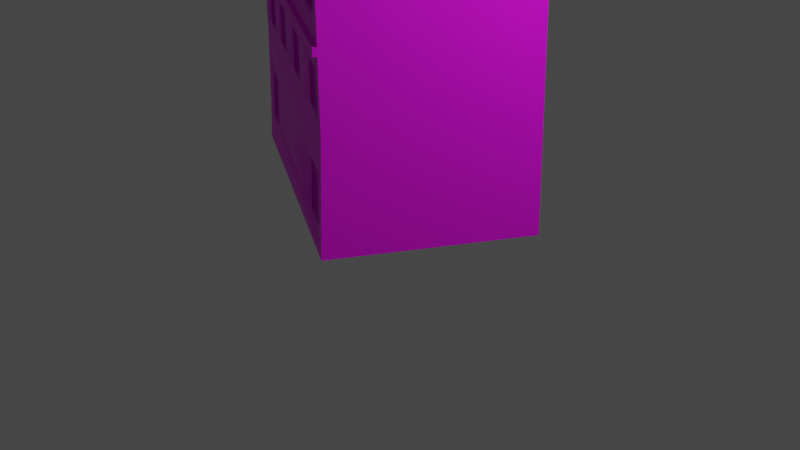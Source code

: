 # Source: Lab9a_1.blend  (saved by Blender 2.92.15; exported with 4.5.12 LTS)
import bpy
from mathutils import Matrix  # noqa: F401  (used for matrix-valued properties, if any)

bpy.ops.wm.read_factory_settings(use_empty=True)
scene = bpy.context.scene
scene.name = 'Scene'

# ---- collections
col_collection = bpy.data.collections.new('Collection'); scene.collection.children.link(col_collection)

# ---- images (referenced by path relative to the original .blend; pixels are not part of the script)
import os
ASSET_DIR = os.environ.get("B2B_ASSET_DIR", "")  # directory of the original .blend (textures are referenced by path, not embedded)
HERE = os.path.dirname(os.path.abspath(__file__))  # packed textures are extracted next to this script under _unpacked/

def load_image(name, relpath, width, height, colorspace="sRGB"):
    """Load a texture the original file referenced (path relative to the .blend, or extracted next to this script)."""
    p = next((c for c in (os.path.join(HERE, relpath), os.path.join(ASSET_DIR, relpath)) if relpath and os.path.exists(c)), "")
    if p:
        img = bpy.data.images.load(p, check_existing=True)
        img.name = name
    else:  # same state as the original file: an image datablock whose file is absent (Cycles renders it pink)
        img = bpy.data.images.new(name, width, height)
        img.source = "FILE"
        img.filepath = "//" + (relpath or name)
    img.colorspace_settings.name = colorspace
    return img
img_texture_8_jpg = load_image('texture_8.JPG', 'texture_8.JPG', 1024, 1024, 'sRGB')

# ---- materials (node trees are filled in below, after node groups)
mat_material_001 = bpy.data.materials.new('Material.001')
mat_material_001.use_transparent_shadow = False
mat_material_001.roughness = 0.5

# ---- material node trees
mat_material_001.use_nodes = True; mat_material_001.node_tree.nodes.clear()
_N = mat_material_001.node_tree.nodes; _L = mat_material_001.node_tree.links
n0 = _N.new('ShaderNodeBsdfPrincipled'); n0.name = 'Principled BSDF'; n0.location = (10, 300)
n0.distribution = 'GGX'
n0.subsurface_method = 'BURLEY'
n0.inputs[3].default_value = 1.45
n0.inputs[27].default_value = (0.0, 0.0, 0.0, 1.0)
n0.inputs[28].default_value = 1.0
n1 = _N.new('ShaderNodeOutputMaterial'); n1.name = 'Material Output'; n1.location = (300, 300)
n2 = _N.new('ShaderNodeTexImage'); n2.name = 'Image Texture'; n2.location = (-300, 600)
n2.image = img_texture_8_jpg
_L.new(n0.outputs[0], n1.inputs[0])
_L.new(n2.outputs[0], n0.inputs[0])
n1.is_active_output = True

# ---- world
world_world = bpy.data.worlds.new('World'); scene.world = world_world
world_world.use_nodes = True; world_world.node_tree.nodes.clear()
_N = world_world.node_tree.nodes; _L = world_world.node_tree.links
n0 = _N.new('ShaderNodeOutputWorld'); n0.name = 'World Output'; n0.location = (300, 300)
n1 = _N.new('ShaderNodeBackground'); n1.name = 'Background'; n1.location = (10, 300)
n1.inputs[0].default_value = (0.05088, 0.05088, 0.05088, 1.0)
_L.new(n1.outputs[0], n0.inputs[0])
n0.is_active_output = True
world_world.color = (0.05088, 0.05088, 0.05088)
world_world.use_sun_shadow = False
world_world.sun_shadow_jitter_overblur = 0.0

# ---- cameras
cam_camera = bpy.data.cameras.new('Camera')
cam_camera.clip_end = 100.0
cam_camera.ortho_scale = 7.314

# ---- lights
light_light = bpy.data.lights.new('Light', 'POINT')
light_light.transmission_factor = 0.0
light_light.energy = 1000.0
light_light.shadow_soft_size = 0.1
light_light.shadow_maximum_resolution = 0.006
light_light.use_absolute_resolution = True

# ---- meshes
me_mesh_078_id613 = bpy.data.meshes.new('Mesh.078_ID613')
me_mesh_078_id613.from_pydata([(-0.4975, 0.753, 0.04229), (-0.2526, 0.7819, -0.382), (-0.02964, 1.02, 0.009678), (-0.4917, 0.7731, 0.01678), (0.07316, 1.019, 0.06848), (-0.04445, 0.9912, 0.03204), (0.1941, 0.7695, 0.4113), (-0.2643, 0.7762, -0.3888), (0.313, 1.018, 0.2056), (-0.02962, 1.076, 0.01013), (0.07319, 1.075, 0.06893), (-0.0444, 1.072, 0.03268), (0.05863, 0.9896, 0.09209), (0.1944, 0.7686, 0.4107), (-0.4917, 0.763, 0.0167), (-0.4917, 0.7721, 0.01677), (-0.2643, 0.7662, -0.3888), (-0.2526, 0.7661, -0.3822), (0.4259, 0.7784, 0.006034), (0.05867, 1.071, 0.09275), (-0.4787, 0.763, 0.01316), (0.195, 0.7595, 0.4095), (-0.4787, 0.7337, 0.01292), (0.4299, 0.1119, -0.007002), (0.1998, 0.7595, 0.4012), (-0.3996, 0.7333, 0.0582), (-0.4435, 0.7342, -0.04856), (-0.2865, 0.7363, -0.3231), (-0.2526, 0.6268, -0.3833), (0.195, 0.1087, 0.4036), (0.1997, 0.7302, 0.401), (-0.3334, 0.733, 0.09602), (-0.4788, 0.6237, 0.01204), (-0.3996, 0.6233, 0.05731), (-0.4044, 0.7347, -0.1169), (-0.3219, 0.7359, -0.2612), (-0.2527, 0.5708, -0.3837), (0.1727, 0.7304, 0.3855), (-0.2504, 0.7326, 0.1435), (-0.4788, 0.5677, 0.01158), (-0.4437, 0.6242, -0.04936), (-0.4045, 0.6247, -0.1178), (-0.3825, 0.735, -0.1553), (-0.2866, 0.6263, -0.324), (-0.3492, 0.7355, -0.2135), (-0.2527, 0.5521, -0.3839), (0.1726, 0.6204, 0.3846), (0.1068, 0.7307, 0.3478), (-0.1845, 0.7322, 0.1812), (-0.3335, 0.623, 0.09513), (-0.2505, 0.6225, 0.1426), (-0.3826, 0.625, -0.1562), (-0.322, 0.6258, -0.2621), (-0.2644, 0.5709, -0.3904), (-0.4918, 0.5677, 0.01512), (-0.2528, 0.4188, -0.385), (-0.2528, 0.3764, -0.3853), (-0.2644, 0.5521, -0.3906), (0.1067, 0.6207, 0.3469), (0.1997, 0.6202, 0.4001), (-0.01451, 0.7313, 0.2784), (-0.08043, 0.7317, 0.2407), (-0.1845, 0.6222, 0.1803), (-0.3492, 0.6255, -0.2144), (0.1949, 0.5642, 0.4079), (-0.4918, 0.549, 0.01497), (-0.4789, 0.3733, 0.01001), (-0.2867, 0.4183, -0.3256), (-0.2866, 0.5186, -0.3248), (-0.4788, 0.549, 0.01143), (-0.01457, 0.6213, 0.2775), (-0.08049, 0.6217, 0.2398), (0.1949, 0.5454, 0.4078), (0.1997, 0.5642, 0.3996), (-0.322, 0.5181, -0.263), (-0.3221, 0.4179, -0.2638), (-0.4788, 0.516, 0.01116), (-0.4061, 0.2938, 0.05383), (-0.432, 0.294, -0.04855), (-0.2563, 0.08028, -0.4022), (-0.3493, 0.5177, -0.2153), (-0.3494, 0.4175, -0.2161), (0.1997, 0.5455, 0.3995), (-0.3997, 0.5156, 0.05644), (-0.3997, 0.4153, 0.05563), (-0.4789, 0.4157, 0.01036), (-0.4422, 0.5165, -0.05279), (-0.4815, 0.1703, 0.01147), (-0.3361, 0.2936, 0.0939), (-0.3959, 0.2953, -0.1115), (-0.335, 0.2603, -0.2256), (-0.3439, 0.1742, -0.2287), (-0.3826, 0.5173, -0.157), (-0.3827, 0.417, -0.1578), (0.1996, 0.5125, 0.3992), (-0.3335, 0.5152, 0.09426), (-0.3336, 0.415, 0.09345), (-0.4425, 0.4162, -0.05315), (-0.4045, 0.517, -0.1187), (-0.4087, 0.172, 0.05563), (-0.3385, 0.1723, 0.09585), (0.0968, 0.2925, 0.3417), (-0.4463, 0.1713, -0.04998), (-0.4111, 0.1723, -0.1113), (-0.3537, 0.07896, -0.2321), (-0.4046, 0.4167, -0.1195), (0.1726, 0.5126, 0.3837), (-0.2505, 0.5148, 0.1417), (-0.2506, 0.4146, 0.1409), (0.174, 0.2923, 0.3859), (-0.4912, 0.07709, 0.008383), (-0.3804, 0.2624, -0.1456), (-0.3898, 0.1729, -0.1486), (0.1996, 0.4122, 0.3984), (0.1725, 0.4124, 0.3829), (0.1066, 0.513, 0.346), (-0.1846, 0.5145, 0.1794), (-0.1847, 0.4142, 0.1786), (0.09534, 0.1741, 0.3445), (0.1982, 0.2923, 0.3997), (-0.3997, 0.07833, -0.1516), (0.1066, 0.4127, 0.3452), (-0.01462, 0.5136, 0.2767), (-0.08055, 0.5139, 0.239), (-0.0806, 0.4137, 0.2382), (0.173, 0.1745, 0.389), (0.1996, 0.3698, 0.3981), (-0.01468, 0.4133, 0.2759), (-0.4787, 0.7788, 0.01329), (-0.3655, 1.022, -0.1824), (0.1756, 0.7438, 0.4408), (-0.2805, 0.6263, -0.3205), (-0.3159, 0.6258, -0.2586), (-0.3158, 0.7358, -0.2577), (-0.2805, 0.7363, -0.3196), (-0.398, 0.5167, -0.1149), (-0.398, 0.4164, -0.1157), (-0.3893, 0.295, -0.1077), (-0.4045, 0.172, -0.1076), (-0.3832, 0.1726, -0.1448), (-0.3931, 0.07801, -0.1479), (-0.3285, 0.26, -0.2218), (-0.3373, 0.1739, -0.2249), (-0.4357, 0.5162, -0.04904), (-0.436, 0.4159, -0.0494), (-0.4397, 0.171, -0.04623), (-0.3471, 0.07863, -0.2284), (-0.3979, 0.7344, -0.1132), (-0.3979, 0.6244, -0.1141), (-0.4371, 0.6239, -0.0456), (-0.376, 0.6247, -0.1524), (-0.3427, 0.6251, -0.2106), (-0.3759, 0.7347, -0.1515), (-0.3426, 0.7352, -0.2097), (-0.3739, 0.2621, -0.1419), (-0.2801, 0.418, -0.3219), (-0.3154, 0.5178, -0.2592), (-0.437, 0.7339, -0.0448), (-0.2801, 0.5183, -0.3211), (-0.3155, 0.4175, -0.26), (-0.3427, 0.5174, -0.2115), (-0.3428, 0.4172, -0.2123), (-0.376, 0.517, -0.1533), (-0.3761, 0.4167, -0.1541), (-0.4254, 0.2937, -0.04479), (-0.2455, 0.4146, 0.132), (-0.1795, 0.5145, 0.1706), (0.1777, 0.6204, 0.3757), (0.1118, 0.6207, 0.338), (0.1778, 0.7304, 0.3766), (0.1118, 0.7307, 0.3389), (-0.1796, 0.4142, 0.1698), (0.1776, 0.5126, 0.3749), (0.1776, 0.4124, 0.374), (0.1117, 0.4127, 0.3363), (-0.009536, 0.5136, 0.2678), (-0.07551, 0.4137, 0.2293), (0.1004, 0.1741, 0.3356), (0.1781, 0.1745, 0.3801), (-0.00959, 0.4133, 0.267), (-0.009481, 0.6213, 0.2687), (-0.0754, 0.6217, 0.231), (-0.3945, 0.7333, 0.04931), (-0.3283, 0.733, 0.08713), (-0.3945, 0.6233, 0.04842), (-0.3284, 0.623, 0.08624), (0.1791, 0.2923, 0.377), (-0.3946, 0.5156, 0.04755), (-0.3285, 0.5152, 0.08537), (-0.3285, 0.415, 0.08456), (-0.4036, 0.172, 0.04674), (-0.3334, 0.1723, 0.08696), (-0.2453, 0.7326, 0.1346), (-0.2454, 0.6225, 0.1337), (-0.2454, 0.5148, 0.1329), (0.1117, 0.513, 0.3371), (-0.3946, 0.4153, 0.04674), (-0.1794, 0.7322, 0.1723), (-0.1795, 0.6222, 0.1714), (-0.401, 0.2938, 0.04494), (-0.331, 0.2936, 0.08501), (-0.07546, 0.5139, 0.2301), (-0.009424, 0.7314, 0.2695), (-0.07535, 0.7317, 0.2318), (0.1019, 0.2925, 0.3328), (0.189, 0.7689, 0.4047), (0.4168, 0.7785, 0.0008285), (0.3039, 1.016, 0.2004), (-0.4697, 0.7788, 0.01842), (-0.3565, 1.022, -0.1773), (-0.2436, 0.7818, -0.3769), (-0.3658, 1.021, -0.1819), (-0.2529, 0.7813, -0.3815), (-0.3568, 1.021, -0.1767), (-0.2439, 0.7812, -0.3763), (-0.3653, 1.022, -0.1828), (-0.2347, 0.7502, -0.4146), (-0.02942, 1.02, 0.009296), (0.07338, 1.02, 0.0681), (0.3132, 1.019, 0.2053), (0.4438, 0.7467, -0.0265)], [], [(209, 129, 211, 213), (3, 128, 1), (12, 5, 2, 129, 0, 130, 8, 4), (6, 128, 3), (1, 7, 3), (2, 4, 218, 217), (2, 9, 10), (10, 4, 2), (2, 5, 11), (11, 9, 2), (3, 13, 6), (14, 15, 3), (16, 14, 3), (3, 7, 16), (16, 7, 1), (1, 17, 16), (10, 19, 12), (12, 4, 10), (10, 9, 19), (19, 9, 11), (19, 11, 5), (5, 12, 19), (3, 15, 13), (16, 20, 14), (15, 14, 21), (17, 20, 16), (18, 23, 79, 56, 55, 45, 36, 28, 17, 1), (18, 8, 207, 206), (15, 21, 13), (21, 14, 20), (24, 21, 20), (70, 58, 47, 60), (60, 61, 203, 202), (34, 41, 148, 147), (52, 35, 133, 132), (65, 72, 64, 54), (32, 33, 25, 22), (106, 115, 195, 172), (75, 74, 156, 159), (63, 44, 35, 52, 43, 27, 28, 36, 39, 32, 26, 40, 41, 51), (22, 20, 17, 28, 27, 35, 44, 42, 51, 41, 34, 26, 32), (43, 52, 132, 131), (39, 36, 53), (53, 54, 39), (57, 53, 36), (36, 45, 57), (71, 70, 180, 181), (107, 108, 165, 194), (49, 50, 38, 31), (117, 116, 166, 171), (102, 78, 164, 145), (97, 86, 143, 144), (64, 39, 54), (57, 65, 54), (54, 53, 57), (57, 45, 69), (69, 65, 57), (46, 59, 30, 37), (46, 37, 169, 167), (73, 39, 64), (104, 120, 140, 146), (74, 68, 158, 156), (72, 65, 69), (84, 96, 189, 196), (58, 46, 167, 168), (58, 70, 71, 61, 60, 47, 37, 30, 24, 20, 22, 25, 31, 38, 48, 62, 49, 33, 32, 39, 73, 59, 46), (82, 72, 69), (127, 121, 115, 122), (66, 87, 77, 88, 100, 118, 101, 109, 119, 126), (89, 103, 138, 137), (63, 51, 150, 151), (49, 31, 183, 185), (83, 84, 196, 187), (80, 74, 75, 67, 68, 55, 56, 66, 85, 97, 105, 93, 81), (123, 124, 176, 201), (111, 90, 141, 154), (76, 69, 45, 55, 68, 74, 80, 92, 93, 105, 98, 86, 97, 85), (76, 85, 84, 83), (93, 92, 162, 163), (115, 121, 174, 195), (81, 93, 163, 161), (103, 111, 112, 102), (42, 44, 153, 152), (92, 80, 160, 162), (62, 48, 197, 198), (38, 50, 193, 192), (67, 75, 159, 155), (125, 109, 186, 178), (105, 97, 144, 136), (40, 26, 157, 149), (114, 106, 172, 173), (108, 117, 171, 165), (47, 58, 168, 170), (102, 112, 120, 110, 87, 66, 56, 79, 104, 91, 90, 111, 103, 89, 78), (106, 114, 113, 94), (106, 94, 82, 69, 76, 83, 95, 107, 116, 117, 108, 96, 84, 85, 66, 126, 113, 114, 121, 127, 124, 123, 122, 115), (96, 108, 107, 95), (118, 99, 77, 87, 110, 29, 119, 109, 125), (61, 71, 181, 203), (99, 100, 191, 190), (0, 129, 128), (133, 134, 131), (132, 133, 131), (27, 43, 131, 134), (35, 27, 134, 133), (157, 147, 148), (149, 157, 148), (150, 152, 151), (152, 153, 151), (155, 159, 156), (156, 158, 155), (161, 163, 162), (162, 160, 161), (143, 135, 136), (139, 154, 141, 142, 146, 140), (144, 143, 136), (145, 164, 137, 138), (86, 98, 135, 143), (41, 40, 149, 148), (44, 63, 151, 153), (112, 111, 154, 139), (80, 81, 161, 160), (68, 67, 155, 158), (103, 102, 145, 138), (120, 112, 139, 140), (26, 34, 147, 157), (98, 105, 136, 135), (78, 89, 137, 164), (91, 104, 146, 142), (51, 42, 152, 150), (90, 91, 142, 141), (182, 184, 183), (183, 184, 185), (169, 170, 168), (168, 167, 169), (192, 193, 197), (197, 193, 198), (202, 203, 181), (181, 180, 202), (188, 187, 196), (196, 189, 188), (200, 199, 191), (199, 190, 191), (166, 194, 165), (165, 171, 166), (186, 204, 177), (172, 195, 174), (174, 173, 172), (186, 177, 178), (175, 176, 179), (201, 176, 175), (77, 99, 190, 199), (109, 101, 204, 186), (37, 47, 170, 169), (124, 127, 179, 176), (100, 88, 200, 191), (33, 49, 185, 184), (95, 83, 187, 188), (118, 125, 178, 177), (50, 62, 198, 193), (121, 114, 173, 174), (48, 38, 192, 197), (88, 77, 199, 200), (122, 123, 201, 175), (96, 95, 188, 189), (127, 122, 175, 179), (31, 25, 182, 183), (70, 60, 202, 180), (101, 118, 177, 204), (25, 33, 184, 182), (116, 107, 194, 166), (205, 206, 207), (8, 6, 205, 207), (6, 18, 206, 205), (208, 209, 210), (1, 128, 208, 210), (128, 129, 209, 208), (211, 212, 214, 213), (210, 209, 213, 214), (129, 1, 212, 211), (1, 210, 214, 212), (6, 13, 21, 24, 30, 59, 73, 64, 72, 82, 94, 113, 126, 119, 29, 23, 18), (100, 99, 118), (217, 218, 219, 220, 216, 215), (129, 2, 217, 215), (4, 8, 219, 218), (18, 1, 216, 220), (8, 18, 220, 219), (1, 129, 215, 216), (6, 8, 130), (0, 128, 6, 130)])
me_mesh_078_id613.polygons.foreach_set('use_smooth', [1, 1, 1, 1, 1, 1, 1, 1, 1, 1, 1, 1, 1, 1, 1, 1, 1, 1, 1, 1, 1, 1, 1, 1, 1, 1, 1, 1, 1, 1, 1, 1, 1, 1, 1, 1, 1, 1, 1, 1, 1, 1, 1, 1, 1, 1, 1, 1, 1, 1, 1, 1, 1, 1, 1, 1, 1, 1, 1, 1, 0, 1, 1, 1, 1, 1, 1, 1, 1, 1, 1, 1, 1, 1, 1, 1, 1, 1, 1, 1, 1, 1, 1, 1, 1, 1, 1, 1, 1, 1, 1, 1, 1, 1, 1, 1, 1, 1, 1, 0, 1, 1, 1, 1, 1, 1, 1, 1, 1, 1, 1, 1, 1, 1, 1, 1, 1, 1, 1, 1, 1, 1, 1, 1, 1, 1, 1, 1, 1, 1, 1, 1, 1, 1, 1, 1, 1, 1, 1, 1, 1, 1, 1, 1, 1, 1, 1, 1, 1, 1, 1, 1, 1, 1, 1, 1, 1, 1, 1, 0, 1, 1, 1, 1, 1, 1, 1, 1, 1, 1, 1, 1, 0, 1, 1, 1, 1, 1, 1, 1, 1, 1, 0, 1, 1, 1, 1, 1, 1, 1, 1])
_k = set([(1, 3), (1, 7), (1, 18), (1, 128), (1, 129), (2, 4), (2, 5), (2, 9), (2, 129), (3, 6), (3, 7), (3, 13), (3, 14), (3, 15), (3, 128), (4, 8), (4, 10), (4, 12), (5, 11), (5, 12), (6, 8), (6, 13), (6, 18), (6, 128), (6, 130), (7, 16), (8, 18), (8, 130), (9, 10), (9, 11), (10, 19), (11, 19), (12, 19), (13, 15), (13, 21), (14, 15), (14, 16), (14, 21), (15, 21), (16, 17), (17, 20), (17, 28), (18, 23), (20, 21), (20, 22), (20, 24), (21, 24), (22, 32), (23, 79), (24, 30), (28, 36), (29, 110), (29, 119), (30, 59), (32, 39), (36, 39), (36, 53), (39, 73), (45, 55), (45, 57), (45, 69), (49, 50), (49, 62), (50, 62), (53, 54), (53, 57), (54, 64), (54, 65), (55, 56), (56, 66), (56, 79), (57, 65), (59, 73), (64, 72), (64, 73), (65, 72), (66, 85), (66, 87), (66, 126), (69, 72), (69, 76), (69, 82), (72, 82), (76, 85), (79, 104), (82, 94), (87, 110), (94, 113), (99, 100), (99, 118), (100, 118), (102, 103), (102, 112), (104, 120), (110, 120), (113, 126), (119, 126), (128, 129), (138, 145), (140, 146), (190, 191), (193, 198), (205, 206), (205, 207), (206, 207), (208, 209), (208, 210), (209, 210), (211, 212), (213, 214), (215, 216), (215, 217), (216, 220), (217, 218), (218, 219), (219, 220)])
me_mesh_078_id613.attributes.new('sharp_edge', 'BOOLEAN', 'EDGE').data.foreach_set('value', [ (min(e.vertices), max(e.vertices)) in _k for e in me_mesh_078_id613.edges])
_uv = me_mesh_078_id613.uv_layers.new(name='UVMap')
_uv.uv.foreach_set('vector', [1.381, 1.992, 1.381, 1.992, 1.381, 1.992, 1.381, 1.992, 1.307, -0.8, 1.31, -0.7978, 1.417, -0.7978, 0.2314, 0.7974, 0.232, 0.8451, 0.2477, 0.8444, 0.2477, 0.9992, 0.115, 0.9992, 0.1101, 0.6864, 0.2477, 0.6866, 0.2477, 0.7971, 1.356, -0.7976, 1.172, -0.7971, 1.17, -0.7948, 1.417, -0.7978, 1.417, -0.8009, 1.307, -0.8, 0.8541, 0.4497, 0.9693, 0.4519, 0.9693, 0.4519, 0.8541, 0.4497, 0.8541, 0.4497, 0.8551, 0.3955, 0.9703, 0.3977, 0.9703, 0.3977, 0.9693, 0.4519, 0.8541, 0.4497, 0.9677, 0.4561, 0.9405, 0.4838, 0.942, 0.4041, 0.942, 0.4041, 0.9688, 0.401, 0.9677, 0.4561, 1.55, -0.7957, 1.364, -0.7959, 1.364, -0.7957, 1.309, -0.7982, 1.309, -0.7959, 1.309, -0.7957, 1.418, -0.7982, 1.309, -0.7982, 1.309, -0.7957, 1.309, -0.7957, 1.418, -0.7957, 1.418, -0.7982, 0.6083, -0.2234, 0.6083, -0.2159, 0.6178, -0.2116, 0.6178, -0.2116, 0.6178, -0.2234, 0.6083, -0.2234, 0.9127, 0.3944, 0.9389, 0.3985, 0.9375, 0.4752, 0.9375, 0.4752, 0.9117, 0.4469, 0.9127, 0.3944, 0.8055, 0.5211, 0.7772, 0.5205, 0.8054, 0.5143, 0.8054, 0.5143, 0.7772, 0.5205, 0.777, 0.514, 0.8681, 0.3889, 0.9826, 0.391, 0.9811, 0.4683, 0.9811, 0.4683, 0.8666, 0.4671, 0.8681, 0.3889, 1.55, -0.7957, 1.55, -0.7959, 1.364, -0.7959, 1.309, -0.8009, 1.416, -0.7978, 1.418, -0.8, 1.55, -0.7959, 1.55, -0.7982, 1.364, -0.7982, 1.309, -0.7978, 1.416, -0.7978, 1.309, -0.8009, 0.6774, 0.001206, 0.6812, 0.4874, 0.08934, 0.5167, 0.1097, 0.3014, 0.1095, 0.2705, 0.1087, 0.1733, 0.1086, 0.1596, 0.1083, 0.1188, 0.1075, 0.01718, 0.1074, 0.005662, 0.2819, 0.6318, 0.08298, 0.6308, 0.08298, 0.6308, 0.2819, 0.6318, 1.55, -0.7959, 1.364, -0.7982, 1.364, -0.7959, 1.342, -0.7998, 1.155, -0.8014, 1.158, -0.7992, 1.342, -0.7976, 1.342, -0.7998, 1.158, -0.7992, 0.2368, 0.41, 0.1664, 0.41, 0.1664, 0.4923, 0.2368, 0.4923, 0.1108, 0.6794, 0.1491, 0.6794, 0.1491, 0.6794, 0.1108, 0.6794, 0.2001, 0.6754, 0.2001, 0.6338, 0.2001, 0.6338, 0.2001, 0.6754, 0.02734, 0.5916, 0.1849, 0.5914, 0.1849, 0.6014, 0.02735, 0.6016, 0.8836, 0.008815, 0.874, 0.5112, 0.8864, 0.5114, 0.896, 0.00905, 0.5066, 0.41, 0.4606, 0.41, 0.4606, 0.4923, 0.5066, 0.4923, 0.002111, 0.6766, 0.04041, 0.6766, 0.04041, 0.6766, 0.002111, 0.6766, 0.2581, 0.5551, 0.2581, 0.593, 0.2581, 0.593, 0.2581, 0.5551, 0.4118, 0.4125, 0.4118, 0.4948, 0.4497, 0.4948, 0.4497, 0.4125, 0.4989, 0.4125, 0.4989, 0.4948, 0.5461, 0.4125, 0.5461, 0.3707, 0.2317, 0.3707, 0.2317, 0.4125, 0.2806, 0.4948, 0.2805, 0.4125, 0.335, 0.4125, 0.3655, 0.4125, 0.2317, 0.4948, 0.2317, 0.5167, 0.5461, 0.5167, 0.5461, 0.4125, 0.4989, 0.4948, 0.4497, 0.4948, 0.4118, 0.4948, 0.3655, 0.4948, 0.3655, 0.4125, 0.335, 0.4125, 0.335, 0.4948, 0.2806, 0.4948, 0.2317, 0.4125, 0.4446, 0.591, 0.5467, 0.5909, 0.5467, 0.6009, 0.4446, 0.601, 1.31, -0.7978, 1.417, -0.7978, 1.417, -0.8009, 1.417, -0.8009, 1.307, -0.8, 1.31, -0.7978, 1.17, -0.8005, 1.17, -0.7959, 1.173, -0.7959, 1.173, -0.7959, 1.173, -0.8005, 1.17, -0.8005, 0.1491, 0.5971, 0.1108, 0.5971, 0.1108, 0.5971, 0.1491, 0.5971, 0.2479, 0.6766, 0.2479, 0.6016, 0.2479, 0.6016, 0.2479, 0.6766, 0.4221, 0.41, 0.3739, 0.41, 0.3739, 0.4923, 0.4221, 0.4923, 0.2096, 0.6016, 0.2096, 0.6766, 0.2096, 0.6766, 0.2096, 0.6016, 0.2375, 0.5601, 0.2422, 0.6519, 0.2422, 0.6519, 0.2375, 0.5601, 0.1733, 0.5551, 0.1735, 0.593, 0.1735, 0.593, 0.1733, 0.5551, 1.356, -0.798, 1.172, -0.7971, 1.17, -0.7948, 0.8812, 0.0006938, 0.8764, 0.5204, 0.8983, 0.5206, 0.8983, 0.5206, 0.9031, 0.0008954, 0.8812, 0.0006938, 1.309, -0.8009, 1.309, -0.7978, 1.416, -0.7978, 1.416, -0.7978, 1.418, -0.8, 1.309, -0.8009, 0.1281, 0.41, 0.1123, 0.41, 0.1123, 0.4923, 0.1281, 0.4923, 0.002111, 0.5971, 0.002111, 0.6794, 0.002111, 0.6794, 0.002111, 0.5971, 1.356, -0.8003, 1.172, -0.7971, 1.356, -0.798, 0.0, 0.0, 0.0, 0.0, 0.0, 0.0, 0.0, 0.0, 0.2581, 0.593, 0.283, 0.593, 0.283, 0.593, 0.2581, 0.593, 1.342, -0.7998, 1.155, -0.8014, 1.158, -0.7992, 0.3346, 0.6016, 0.2961, 0.6016, 0.2961, 0.6016, 0.3346, 0.6016, 0.04041, 0.5971, 0.002111, 0.5971, 0.002111, 0.5971, 0.04041, 0.5971, 0.1664, 0.41, 0.2368, 0.41, 0.2751, 0.41, 0.2751, 0.4923, 0.2368, 0.4923, 0.1664, 0.4923, 0.1281, 0.4923, 0.1123, 0.4923, 0.1123, 0.5142, 0.5066, 0.5142, 0.5066, 0.4923, 0.4606, 0.4923, 0.4221, 0.4923, 0.3739, 0.4923, 0.3356, 0.4923, 0.3356, 0.41, 0.4221, 0.41, 0.4606, 0.41, 0.5066, 0.41, 0.5066, 0.3681, 0.1123, 0.3681, 0.1123, 0.41, 0.1281, 0.41, 1.342, -0.7976, 1.342, -0.7998, 1.158, -0.7992, 0.2368, 0.2544, 0.1664, 0.2544, 0.1664, 0.3294, 0.2368, 0.3294, 0.5066, 0.2227, 0.517, 0.07176, 0.4635, 0.1635, 0.4228, 0.1637, 0.4232, 0.07296, 0.1709, 0.07596, 0.1713, 0.1645, 0.1264, 0.1647, 0.1123, 0.1647, 0.1123, 0.2227, 0.2923, 0.6525, 0.2864, 0.5605, 0.2864, 0.5605, 0.2923, 0.6525, 0.2105, 0.6, 0.1405, 0.6007, 0.1405, 0.5927, 0.2105, 0.5921, 0.2961, 0.5971, 0.2961, 0.6794, 0.2961, 0.6794, 0.2961, 0.5971, 0.3346, 0.6766, 0.3346, 0.6016, 0.3346, 0.6016, 0.3346, 0.6766, 0.4118, 0.332, 0.4497, 0.332, 0.4497, 0.257, 0.4989, 0.257, 0.4989, 0.332, 0.5461, 0.257, 0.5461, 0.2253, 0.2317, 0.2253, 0.2317, 0.257, 0.2822, 0.257, 0.335, 0.257, 0.3655, 0.257, 0.4118, 0.257, 0.1491, 0.6766, 0.1491, 0.6016, 0.1491, 0.6016, 0.1491, 0.6766, 1.258, 1.145, 1.321, 1.143, 1.321, 1.143, 1.258, 1.145, 0.2317, 0.332, 0.2317, 0.3566, 0.5461, 0.3566, 0.5461, 0.257, 0.4989, 0.332, 0.4497, 0.332, 0.4118, 0.332, 0.3655, 0.332, 0.3655, 0.257, 0.335, 0.257, 0.335, 0.332, 0.2826, 0.332, 0.2822, 0.257, 0.2317, 0.257, 0.5066, 0.3294, 0.5066, 0.2544, 0.4606, 0.2544, 0.4606, 0.3294, 0.2155, 0.5551, 0.2155, 0.593, 0.2155, 0.593, 0.2155, 0.5551, 0.04041, 0.6766, 0.04041, 0.6016, 0.04041, 0.6016, 0.04041, 0.6766, 0.2389, 0.5551, 0.2155, 0.5551, 0.2155, 0.5551, 0.2389, 0.5551, 0.2018, 0.1941, 0.2573, 0.3726, 0.1453, 0.2496, 0.2573, 0.1376, 0.3953, 0.6027, 0.3253, 0.6034, 0.3252, 0.5954, 0.3952, 0.5948, 0.2155, 0.593, 0.2389, 0.593, 0.2389, 0.593, 0.2155, 0.593, 0.2096, 0.5971, 0.2096, 0.6794, 0.2096, 0.6794, 0.2096, 0.5971, 0.2479, 0.6794, 0.2479, 0.5971, 0.2479, 0.5971, 0.2479, 0.6794, 0.283, 0.5551, 0.2581, 0.5551, 0.2581, 0.5551, 0.283, 0.5551, 1.383, 1.073, 1.384, 1.161, 1.384, 1.161, 1.383, 1.073, 0.2001, 0.5551, 0.1733, 0.5551, 0.1733, 0.5551, 0.2001, 0.5551, 0.1725, 0.6338, 0.1725, 0.6754, 0.1725, 0.6754, 0.1725, 0.6338, 0.002111, 0.6016, 0.002111, 0.6766, 0.002111, 0.6766, 0.002111, 0.6016, 0.2479, 0.6016, 0.2096, 0.6016, 0.2096, 0.6016, 0.2479, 0.6016, 0.04041, 0.6794, 0.04041, 0.5971, 0.04041, 0.5971, 0.04041, 0.6794, 0.2764, 0.07465, 0.3549, 0.07535, 0.3529, 0.004554, 0.2256, 0.004554, 0.2275, 0.07435, 0.2317, 0.2253, 0.5461, 0.2253, 0.5522, 0.004554, 0.4169, 0.004554, 0.4186, 0.07585, 0.4202, 0.1403, 0.3567, 0.1423, 0.3253, 0.07505, 0.3312, 0.1671, 0.2811, 0.1665, 0.1281, 0.3294, 0.1281, 0.2544, 0.1123, 0.2544, 0.1123, 0.3294, 0.1281, 0.3294, 0.1123, 0.3294, 0.1123, 0.3541, 0.5066, 0.3541, 0.5066, 0.3294, 0.4606, 0.3294, 0.4221, 0.3294, 0.3739, 0.3294, 0.3356, 0.3294, 0.3356, 0.2544, 0.3739, 0.2544, 0.4221, 0.2544, 0.4606, 0.2544, 0.5066, 0.2544, 0.5066, 0.2227, 0.1123, 0.2227, 0.1123, 0.2544, 0.1281, 0.2544, 0.1664, 0.2544, 0.2368, 0.2544, 0.2751, 0.2544, 0.2751, 0.3294, 0.2368, 0.3294, 0.1664, 0.3294, 0.4221, 0.2544, 0.3739, 0.2544, 0.3739, 0.3294, 0.4221, 0.3294, 0.1709, 0.07596, 0.464, 0.07246, 0.4635, 0.1635, 0.517, 0.07176, 0.5218, 0.002062, 0.1123, 0.02736, 0.1123, 0.1647, 0.1264, 0.1647, 0.1258, 0.07646, 0.1491, 0.6794, 0.1491, 0.5971, 0.1491, 0.5971, 0.1491, 0.6794, 0.0, 0.0, 0.0, 0.0, 0.0, 0.0, 0.0, 0.0, 1.381, 1.688, 1.381, 1.992, 1.381, 1.688, 1.425, 1.997, 1.491, 1.997, 1.491, 1.895, 1.425, 1.895, 1.425, 1.997, 1.491, 1.895, 0.287, 0.5912, 0.4446, 0.591, 0.4446, 0.601, 0.287, 0.6012, 0.1849, 0.5914, 0.287, 0.5912, 0.287, 0.6012, 0.1849, 0.6014, 1.425, 1.995, 1.499, 1.995, 1.499, 1.893, 1.425, 1.893, 1.425, 1.995, 1.499, 1.893, 1.43, 1.896, 1.43, 1.998, 1.492, 1.896, 1.43, 1.998, 1.492, 1.998, 1.492, 1.896, 0.4986, 1.894, 0.4309, 1.894, 0.4309, 1.997, 0.4309, 1.997, 0.4986, 1.997, 0.4986, 1.894, 0.4937, 1.894, 0.43, 1.894, 0.43, 1.997, 0.43, 1.997, 0.4937, 1.997, 0.4937, 1.894, 0.4261, 1.997, 0.4982, 1.997, 0.4982, 1.894, 0.6891, 0.6165, 0.6893, 0.6851, 0.5888, 0.6853, 0.5891, 0.6194, 0.5892, 0.5413, 0.6889, 0.5411, 0.4257, 1.894, 0.4261, 1.997, 0.4982, 1.894, 0.4629, 0.6918, 0.4629, 0.7986, 0.3797, 0.7967, 0.379, 0.6895, 0.1735, 0.593, 0.2001, 0.593, 0.2001, 0.593, 0.1735, 0.593, 0.2001, 0.6338, 0.1725, 0.6338, 0.1725, 0.6338, 0.2001, 0.6338, 0.3253, 0.6034, 0.2105, 0.6, 0.2105, 0.5921, 0.3252, 0.5954, 1.256, 1.078, 1.258, 1.145, 1.258, 1.145, 1.256, 1.078, 0.2389, 0.593, 0.2389, 0.5551, 0.2389, 0.5551, 0.2389, 0.593, 0.283, 0.593, 0.283, 0.5551, 0.283, 0.5551, 0.283, 0.593, 0.2864, 0.5605, 0.2375, 0.5601, 0.2375, 0.5601, 0.2864, 0.5605, 1.254, 1.007, 1.256, 1.078, 1.256, 1.078, 1.254, 1.007, 0.1725, 0.6754, 0.2001, 0.6754, 0.2001, 0.6754, 0.1725, 0.6754, 0.2001, 0.593, 0.2001, 0.5551, 0.2001, 0.5551, 0.2001, 0.593, 0.2422, 0.6519, 0.2923, 0.6525, 0.2923, 0.6525, 0.2422, 0.6519, 1.32, 1.078, 1.318, 1.007, 1.318, 1.007, 1.32, 1.078, 0.51, 0.5973, 0.3953, 0.6027, 0.3952, 0.5948, 0.5099, 0.5894, 1.321, 1.143, 1.32, 1.078, 1.32, 1.078, 1.321, 1.143, 1.492, 1.997, 1.492, 1.898, 1.428, 1.997, 1.428, 1.997, 1.492, 1.898, 1.428, 1.898, 1.427, 1.995, 1.491, 1.995, 1.491, 1.896, 1.491, 1.896, 1.427, 1.896, 1.427, 1.995, 1.496, 1.998, 1.496, 1.894, 1.427, 1.998, 1.427, 1.998, 1.496, 1.894, 1.427, 1.894, 1.424, 1.994, 1.494, 1.994, 1.494, 1.895, 1.494, 1.895, 1.424, 1.895, 1.424, 1.994, 1.428, 1.997, 1.49, 1.997, 1.49, 1.898, 1.49, 1.898, 1.428, 1.898, 1.428, 1.997, 1.424, 1.994, 1.492, 1.993, 1.425, 1.893, 1.492, 1.993, 1.493, 1.893, 1.425, 1.893, 1.43, 1.998, 1.495, 1.998, 1.495, 1.894, 1.495, 1.894, 1.43, 1.894, 1.43, 1.998, 0.6717, 0.5386, 0.6078, 0.5389, 0.6083, 0.6648, 1.429, 1.996, 1.491, 1.996, 1.491, 1.896, 1.491, 1.896, 1.429, 1.896, 1.429, 1.996, 0.6717, 0.5386, 0.6083, 0.6648, 0.6725, 0.6641, 1.426, 1.996, 1.493, 1.897, 1.426, 1.897, 1.493, 1.996, 1.493, 1.897, 1.426, 1.996, 0.2451, 0.6394, 0.2456, 0.5484, 0.2456, 0.5484, 0.2451, 0.6394, 1.384, 1.161, 1.429, 1.161, 1.429, 1.161, 1.384, 1.161, 0.002111, 0.6794, 0.04041, 0.6794, 0.04041, 0.6794, 0.002111, 0.6794, 0.1491, 0.6016, 0.1108, 0.6016, 0.1108, 0.6016, 0.1491, 0.6016, 0.2048, 0.5489, 0.2044, 0.6396, 0.2044, 0.6396, 0.2048, 0.5489, 0.3346, 0.5971, 0.2961, 0.5971, 0.2961, 0.5971, 0.3346, 0.5971, 0.2961, 0.6766, 0.3346, 0.6766, 0.3346, 0.6766, 0.2961, 0.6766, 1.428, 1.073, 1.383, 1.073, 1.383, 1.073, 1.428, 1.073, 0.3576, 0.6285, 0.1563, 0.6291, 0.1562, 0.602, 0.3575, 0.6013, 0.04041, 0.6016, 0.002111, 0.6016, 0.002111, 0.6016, 0.04041, 0.6016, 0.2096, 0.6794, 0.2479, 0.6794, 0.2479, 0.6794, 0.2096, 0.6794, 0.2044, 0.6396, 0.2451, 0.6394, 0.2451, 0.6394, 0.2044, 0.6396, 0.1108, 0.6766, 0.1491, 0.6766, 0.1491, 0.6766, 0.1108, 0.6766, 0.2961, 0.6016, 0.2961, 0.6766, 0.2961, 0.6766, 0.2961, 0.6016, 0.1108, 0.6016, 0.1108, 0.6766, 0.1108, 0.6766, 0.1108, 0.6016, 0.2961, 0.6794, 0.3346, 0.6794, 0.3346, 0.6794, 0.2961, 0.6794, 0.1108, 0.5971, 0.1108, 0.6794, 0.1108, 0.6794, 0.1108, 0.5971, 1.429, 1.161, 1.428, 1.073, 1.428, 1.073, 1.429, 1.161, 0.3346, 0.6794, 0.3346, 0.5971, 0.3346, 0.5971, 0.3346, 0.6794, 0.2096, 0.6766, 0.2479, 0.6766, 0.2479, 0.6766, 0.2096, 0.6766, 0.2435, 0.6751, 0.4955, 0.6718, 0.3726, 0.5348, 0.08298, 0.6308, 0.5254, 0.6119, 0.5254, 0.6119, 0.3726, 0.5348, 0.5254, 0.6119, 0.1774, 0.6164, 0.1774, 0.6164, 0.5254, 0.6119, 0.4786, 0.6703, 0.3496, 0.5363, 0.2302, 0.679, 0.4062, 0.6222, 0.299, 0.6222, 0.299, 0.6222, 0.4062, 0.6222, 1.381, 1.688, 1.381, 1.992, 1.381, 1.992, 1.381, 1.688, 0.2324, 0.6004, 0.4313, 0.604, 0.4313, 0.604, 0.2324, 0.6004, 0.2302, 0.679, 0.3496, 0.5363, 0.3496, 0.5363, 0.2302, 0.679, 0.3139, 0.7694, 0.3126, 0.9683, 0.3126, 0.9683, 0.3139, 0.7694, 0.4062, 0.6222, 0.4062, 0.6222, 0.4062, 0.6222, 0.4062, 0.6222, 0.2421, 0.5274, 0.2427, 0.5267, 0.2437, 0.5195, 0.2511, 0.5195, 0.251, 0.4964, 0.2505, 0.4099, 0.2503, 0.3658, 0.2428, 0.3659, 0.2427, 0.3512, 0.2502, 0.3511, 0.2501, 0.3252, 0.2496, 0.2463, 0.2494, 0.2129, 0.247, 0.152, 0.2414, 0.007613, 0.6134, 0.005543, 0.6094, 0.5299, 0.4232, 0.07296, 0.464, 0.07246, 0.1709, 0.07596, 0.1804, 0.7687, 0.1367, 0.7685, 0.03053, 0.7681, 0.02922, 0.967, 0.3126, 0.9683, 0.3139, 0.7694, 0.2477, 0.9992, 0.2477, 0.8444, 0.2477, 0.8444, 0.2477, 0.9992, 0.2477, 0.7971, 0.2477, 0.6866, 0.2477, 0.6866, 0.2477, 0.7971, 0.6774, 0.001206, 0.1074, 0.005662, 0.1074, 0.005662, 0.6774, 0.001206, 0.08298, 0.6308, 0.2819, 0.6318, 0.2819, 0.6318, 0.08298, 0.6308, 0.3126, 0.9683, 0.3139, 0.7694, 0.3139, 0.7694, 0.3126, 0.9683, 0.2354, 0.8855, 0.05981, 0.893, 0.07058, 0.9151, 0.4369, 0.6185, 0.4363, 0.6366, 0.1096, 0.6338, 0.11, 0.6157])
me_mesh_078_id613.materials.append(mat_material_001)
me_mesh_078_id613.use_remesh_fix_poles = True
me_mesh_078_id613.use_remesh_preserve_attributes = False
me_mesh_078_id613.use_mirror_vertex_groups = False
me_mesh_078_id613.update()
me_mesh_078_id613.normals_split_custom_set([tuple(v) for v in zip(*[iter([0.8869, 0.03673, 0.4605, -0.8462, 0.04565, -0.5309, -0.9064, 0.02074, 0.422, 0.09595, 0.01558, 0.9953, -0.4478, 0.8586, -0.2495, -0.4478, 0.8586, -0.2495, -0.4478, 0.8586, -0.2495, -0.3583, 0.7013, 0.6162, -0.3488, 0.7041, 0.6185, -0.3539, 0.6955, 0.6253, -0.7515, -0.386, 0.535, -0.2552, 0.799, 0.5445, -0.5207, 0.7275, 0.4468, -0.349, 0.7055, 0.6168, -0.3574, 0.7013, 0.6168, -0.2566, 0.8534, 0.4537, -0.2566, 0.8534, 0.4537, -0.2566, 0.8534, 0.4537, -0.3416, 0.9216, -0.1844, -0.3416, 0.9216, -0.1844, -0.3416, 0.9216, -0.1844, -0.3412, 0.7199, 0.6044, -0.3392, 0.7218, 0.6032, -0.3415, 0.7234, 0.6001, -0.3394, 0.7252, 0.599, 0.4965, 0.006727, -0.868, 0.4965, 0.006734, -0.868, 0.4965, 0.006715, -0.868, 0.4965, 0.006715, -0.868, 0.4965, 0.006707, -0.868, 0.4965, 0.006727, -0.868, -0.8367, 0.00485, -0.5477, -0.8367, 0.004856, -0.5477, -0.8367, 0.004835, -0.5477, -0.8367, 0.004835, -0.5477, -0.8367, 0.004827, -0.5476, -0.8367, 0.00485, -0.5477, -0.3984, -0.6077, 0.687, -0.3984, -0.6077, 0.687, -0.3984, -0.6077, 0.687, 0.8798, -0.005125, 0.4754, 0.8795, -0.005178, 0.4759, 0.8792, -0.005149, 0.4764, -0.8722, 0.004553, -0.4891, -0.8722, 0.004507, -0.4891, -0.8722, 0.004508, -0.4891, -0.8722, 0.004508, -0.4891, -0.8722, 0.004554, -0.4891, -0.8722, 0.004553, -0.4891, 0.4967, 0.006867, -0.8679, 0.4967, 0.006873, -0.8679, 0.4968, 0.007691, -0.8678, 0.4968, 0.007691, -0.8678, 0.4968, 0.00775, -0.8678, 0.4967, 0.006867, -0.8679, 0.8543, -0.004655, 0.5197, 0.8543, -0.004654, 0.5198, 0.8543, -0.004656, 0.5197, 0.8543, -0.004656, 0.5197, 0.8543, -0.004657, 0.5197, 0.8543, -0.004655, 0.5197, -0.06581, 0.9901, 0.124, -0.06585, 0.9901, 0.124, -0.06581, 0.9901, 0.124, -0.06581, 0.9901, 0.124, -0.06585, 0.9901, 0.124, -0.06585, 0.9901, 0.124, -0.5035, -0.006708, 0.864, -0.5035, -0.006688, 0.864, -0.5035, -0.0067, 0.864, -0.5035, -0.0067, 0.864, -0.5035, -0.006721, 0.864, -0.5035, -0.006708, 0.864, -0.4979, -0.007268, 0.8672, -0.4979, -0.007268, 0.8672, -0.4979, -0.007268, 0.8672, -0.0005148, -1.0, -0.008062, -0.000508, -1.0, -0.008077, -0.0005079, -1.0, -0.008077, -0.4965, -0.006735, 0.868, -0.4965, -0.006735, 0.868, -0.4965, -0.006735, 0.868, -0.0005149, -1.0, -0.008062, -0.000508, -1.0, -0.008077, -0.0005148, -1.0, -0.008062, 0.4969, 0.0082, -0.8677, 0.4957, 0.03865, -0.8676, 0.4946, 0.0383, -0.8683, 0.4976, 0.008484, -0.8674, 0.4969, 0.008141, -0.8677, 0.4969, 0.007733, -0.8678, 0.4969, 0.007722, -0.8678, 0.4969, 0.008186, -0.8678, 0.4968, 0.00775, -0.8678, 0.4968, 0.007691, -0.8678, -0.4013, 0.3848, 0.8312, -0.283, -0.6909, 0.6652, -0.283, -0.6909, 0.6652, -0.4019, 0.3807, 0.8328, -0.4932, -0.1444, 0.8578, -0.4932, -0.1444, 0.8578, -0.4932, -0.1444, 0.8578, -0.0005128, -1.0, -0.008094, -0.0005079, -1.0, -0.008077, -0.000508, -1.0, -0.008077, -0.0004871, -1.0, -0.008137, -0.0004871, -1.0, -0.008137, -0.0004871, -1.0, -0.008137, -0.7118, 0.2972, 0.6364, -0.1855, 0.2944, 0.9375, -0.1893, -0.3085, 0.9322, -0.7099, -0.3059, 0.6344, -0.7099, -0.3059, 0.6344, -0.1893, -0.3084, 0.9322, 0.2136, -0.5818, 0.7848, -0.7893, -0.5766, 0.2111, -0.9337, -0.2968, -0.2003, -0.936, 0.3057, -0.1743, -0.7777, 0.5879, 0.2226, -0.7977, -0.5665, 0.2068, -0.6353, 0.3076, -0.7084, -0.6356, -0.2954, -0.7132, -0.2148, -0.5709, -0.7924, -0.2142, 0.5838, -0.7831, -0.4965, -0.0067, 0.868, -0.4965, -0.0067, 0.868, -0.4965, -0.0067, 0.868, -0.4965, -0.0067, 0.868, -0.4965, -0.006751, 0.868, -0.1855, 0.2944, 0.9375, -0.1893, -0.3085, 0.9322, -0.4965, -0.006751, 0.868, -0.7099, -0.3059, 0.6344, -0.1893, -0.3085, 0.9322, 0.2136, -0.5818, 0.7848, -0.7893, -0.5766, 0.2111, -0.6268, 0.3099, -0.7149, -0.644, -0.2928, -0.7068, -0.2224, -0.5586, -0.799, -0.2063, 0.5957, -0.7763, -0.936, 0.3057, -0.1743, -0.9337, -0.2968, -0.2003, -0.6356, -0.2954, -0.7132, -0.6353, 0.3076, -0.7084, -0.9347, 0.3035, -0.185, -0.935, -0.2995, -0.1898, -0.868, 0.004453, -0.4965, -0.868, 0.004453, -0.4965, -0.868, 0.004453, -0.4965, -0.868, 0.004453, -0.4965, -0.6437, -0.2937, -0.7066, -0.6269, 0.3096, -0.7149, -0.936, 0.3057, -0.1743, -0.6268, 0.3099, -0.7149, -0.868, 0.00445, -0.4965, -0.868, 0.00445, -0.4965, -0.868, 0.00445, -0.4965, -0.868, 0.004453, -0.4965, -0.935, -0.2995, -0.1898, -0.6356, -0.2954, -0.7132, -0.9337, -0.2968, -0.2003, -0.644, -0.2928, -0.7068, -0.6268, 0.3099, -0.7149, -0.936, 0.3057, -0.1743, -0.9337, -0.2968, -0.2003, -0.6437, -0.2937, -0.7066, -0.868, 0.004453, -0.4965, -0.9347, 0.3035, -0.185, -0.6353, 0.3076, -0.7084, -0.2142, 0.5838, -0.7831, -0.7875, 0.576, 0.2191, 0.0005031, 1.0, 0.008073, 0.0005847, 1.0, 0.008106, 0.0005835, 1.0, 0.008105, 0.0005835, 1.0, 0.008105, 0.0005026, 1.0, 0.008072, 0.0005031, 1.0, 0.008073, 0.4967, 0.006809, -0.8679, 0.4967, 0.006808, -0.8679, 0.4969, 0.007722, -0.8678, 0.4969, 0.007722, -0.8678, 0.4969, 0.007733, -0.8678, 0.4967, 0.006809, -0.8679, -0.1855, 0.2944, 0.9375, -0.7118, 0.2972, 0.6364, -0.7864, 0.578, 0.2178, 0.2153, 0.5729, 0.7909, -0.1893, -0.3085, 0.9322, -0.1855, 0.2944, 0.9375, 0.2153, 0.5729, 0.7909, 0.2136, -0.5818, 0.7848, -0.7118, 0.2972, 0.6364, 0.2646, -0.007903, 0.9643, -0.1893, -0.3085, 0.9322, -0.7099, -0.3059, 0.6344, -0.7117, 0.2972, 0.6365, -0.7099, -0.3059, 0.6344, -0.7893, -0.5766, 0.2111, -0.7864, 0.578, 0.2179, -0.6263, 0.3293, -0.7067, -0.6291, -0.2547, -0.7344, -0.2623, -0.54, -0.7998, -0.1615, 0.5992, -0.7841, -0.6274, 0.3082, -0.7151, -0.6433, -0.295, -0.7065, -0.2235, -0.56, -0.7978, -0.2053, 0.5944, -0.7775, 0.0004841, 1.0, 0.008144, 0.0005031, 1.0, 0.008073, 0.0005026, 1.0, 0.008072, -0.8722, 0.004394, -0.4891, -0.8722, 0.004528, -0.4891, -0.8722, 0.004525, -0.4891, -0.8722, 0.004525, -0.4891, -0.8722, 0.004391, -0.4891, -0.8722, 0.004394, -0.4891, -0.0005153, -1.0, -0.008059, -0.0005155, -1.0, -0.008059, -0.0005071, -1.0, -0.008075, -0.0005071, -1.0, -0.008075, -0.000507, -1.0, -0.008075, -0.0005153, -1.0, -0.008059, -0.7117, 0.2972, 0.6365, -0.4965, -0.006739, 0.868, -0.4965, -0.006739, 0.868, -0.7102, -0.3052, 0.6344, -0.7117, 0.2972, 0.6365, -0.7102, -0.3052, 0.6344, -0.7895, -0.5766, 0.2103, -0.7864, 0.578, 0.2178, 0.0004839, 1.0, 0.008144, 0.0005031, 1.0, 0.008073, 0.0004841, 1.0, 0.008144, 0.03377, 0.9991, 0.02708, 0.03377, 0.9991, 0.02708, 0.03377, 0.9991, 0.02708, 0.03377, 0.9991, 0.02708, -0.644, -0.2928, -0.7068, -0.9337, -0.2967, -0.2003, -0.7977, -0.5665, 0.2068, -0.2224, -0.5586, -0.799, -0.0005125, -1.0, -0.008093, -0.000507, -1.0, -0.008075, -0.0005071, -1.0, -0.008075, -0.1855, 0.2944, 0.9375, -0.7118, 0.2972, 0.6364, -0.7864, 0.578, 0.2178, 0.2153, 0.5729, 0.7909, -0.1855, 0.2944, 0.9375, -0.7117, 0.2972, 0.6365, -0.7864, 0.578, 0.2178, 0.2153, 0.5729, 0.7908, -0.1855, 0.2944, 0.9375, -0.7118, 0.2972, 0.6364, -0.1855, 0.2944, 0.9375, -0.1893, -0.3084, 0.9322, -0.7099, -0.3059, 0.6344, -0.1893, -0.3085, 0.9322, -0.7102, -0.3052, 0.6344, -0.4965, -0.006739, 0.868, -0.4965, -0.006735, 0.868, -0.4965, -0.006735, 0.868, -0.4965, -0.006751, 0.868, -0.1893, -0.3085, 0.9322, -0.7099, -0.3059, 0.6344, -0.1893, -0.3085, 0.9322, -0.7099, -0.3058, 0.6344, -0.7463, -0.004664, 0.6655, -0.7118, 0.2972, 0.6364, -0.1855, 0.2944, 0.9375, -0.4965, -0.006751, 0.868, -0.4965, -0.006735, 0.868, -0.4965, -0.006735, 0.868, -0.4965, -0.006739, 0.868, -0.7117, 0.2972, 0.6365, -0.0005379, -1.0, -0.008057, -0.0005379, -1.0, -0.008057, -0.0005379, -1.0, -0.008057, -0.7118, 0.2972, 0.6364, -0.1855, 0.2944, 0.9375, -0.1893, -0.3085, 0.9322, -0.7099, -0.3059, 0.6344, -0.4972, 0.02441, 0.8673, -0.5003, 0.01611, 0.8657, -0.1559, -0.316, 0.9359, -0.7195, -0.2787, 0.6361, -0.9639, 0.02473, 0.2652, -0.1955, 0.3182, 0.9276, -0.185, -0.2827, 0.9412, -0.7201, -0.2841, 0.6331, -0.4991, 0.01931, 0.8663, -0.4969, 0.02605, 0.8674, -0.9565, -0.2212, -0.1899, -0.7202, 0.6509, 0.2401, -0.74, 0.6312, 0.2324, -0.8265, -0.5243, 0.2052, -0.936, 0.3057, -0.1743, -0.6268, 0.3099, -0.7149, -0.2063, 0.5957, -0.7762, -0.7777, 0.5879, 0.2226, -0.7118, 0.2972, 0.6364, -0.7099, -0.3059, 0.6344, -0.7893, -0.5766, 0.2111, -0.7864, 0.578, 0.2178, -0.1893, -0.3085, 0.9322, -0.1855, 0.2944, 0.9375, 0.2153, 0.5729, 0.7909, 0.2136, -0.5818, 0.7848, -0.9337, -0.2968, -0.2003, -0.644, -0.2928, -0.7068, -0.6268, 0.3099, -0.7149, -0.936, 0.3057, -0.1743, -0.9337, -0.2967, -0.2003, -0.868, 0.004463, -0.4965, -0.868, 0.004464, -0.4965, -0.868, 0.004464, -0.4965, -0.868, 0.004461, -0.4965, -0.6274, 0.3082, -0.7151, -0.936, 0.3057, -0.1743, -0.6268, 0.3099, -0.7149, -0.936, 0.3057, -0.1743, -0.1893, -0.3085, 0.9322, -0.1855, 0.2949, 0.9374, 0.2153, 0.5729, 0.7909, 0.2136, -0.5818, 0.7848, -0.6484, -0.2674, -0.7128, -0.9589, -0.2302, -0.1658, -0.829, -0.5216, 0.2016, -0.2617, -0.5473, -0.795, -0.868, 0.004458, -0.4965, -0.868, 0.004458, -0.4965, -0.868, 0.004458, -0.4965, -0.868, 0.004463, -0.4965, -0.9337, -0.2967, -0.2003, -0.644, -0.2928, -0.7068, -0.9337, -0.2968, -0.2003, -0.6439, -0.2928, -0.7068, -0.6268, 0.3099, -0.7149, -0.936, 0.3057, -0.1743, -0.9337, -0.2968, -0.2003, -0.6433, -0.295, -0.7065, -0.6274, 0.3082, -0.7151, -0.868, 0.004461, -0.4965, -0.4965, -0.00675, 0.868, -0.4965, -0.00675, 0.868, -0.1855, 0.2944, 0.9375, -0.1893, -0.3085, 0.9322, -0.6268, 0.3099, -0.7149, -0.6439, -0.2928, -0.7068, -0.2224, -0.5586, -0.799, -0.2063, 0.5957, -0.7763, -0.1893, -0.3085, 0.9322, -0.1855, 0.2944, 0.9375, 0.2153, 0.5729, 0.7909, 0.2136, -0.5818, 0.7848, -0.936, 0.3057, -0.1743, -0.6268, 0.3099, -0.7149, -0.2063, 0.5957, -0.7763, -0.7777, 0.5879, 0.2226, -0.7202, 0.6509, 0.2401, -0.6484, -0.2674, -0.7128, -0.1006, 0.6548, -0.749, -0.05663, 0.9984, -0.008629, -0.644, -0.2928, -0.7068, -0.9337, -0.2968, -0.2003, -0.7977, -0.5665, 0.2068, -0.2224, -0.5586, -0.799, -0.6439, -0.2928, -0.7068, -0.9337, -0.2968, -0.2003, -0.7977, -0.5664, 0.2068, -0.2224, -0.5586, -0.799, -0.7463, -0.004664, 0.6655, -0.7099, -0.3058, 0.6344, -0.7893, -0.5766, 0.2111, -0.9643, -0.00163, 0.2646, -0.1893, -0.3085, 0.9322, 0.2646, -0.007903, 0.9643, 0.2607, -0.007917, 0.9654, 0.2136, -0.5818, 0.7848, -0.936, 0.3057, -0.1743, -0.6268, 0.3099, -0.7149, -0.2063, 0.5957, -0.7763, -0.7777, 0.5879, 0.2226, -0.7067, 0.3168, 0.6326, -0.7201, -0.2841, 0.6331, -0.7902, -0.5712, 0.2221, -0.7872, 0.5817, 0.2047, -0.936, 0.3057, -0.1743, -0.6274, 0.3082, -0.7151, -0.2053, 0.5944, -0.7775, -0.7777, 0.5879, 0.2226, -0.6269, 0.3096, -0.7149, -0.6437, -0.2937, -0.7066, -0.2226, -0.5589, -0.7988, -0.2061, 0.5955, -0.7765, -0.7117, 0.2972, 0.6365, -0.7099, -0.3059, 0.6344, -0.7893, -0.5766, 0.2111, -0.7864, 0.578, 0.2178, -0.1855, 0.2944, 0.9375, -0.7117, 0.2972, 0.6365, -0.7864, 0.578, 0.2179, 0.2153, 0.5729, 0.7909, -0.1893, -0.3085, 0.9322, -0.1855, 0.2944, 0.9375, 0.2153, 0.5729, 0.7908, 0.2136, -0.5818, 0.7848, -0.6263, 0.3293, -0.7067, -0.1006, 0.6548, -0.749, -0.2967, -0.0001308, -0.955, -0.8721, 0.02184, -0.4888, -0.8721, 0.02184, -0.4888, -0.8721, 0.02184, -0.4888, -0.8721, 0.02184, -0.4888, -0.8721, 0.02184, -0.4888, -0.9663, 0.02928, 0.2556, -0.9632, 0.02927, 0.2674, -0.9589, -0.2302, -0.1658, -0.6484, -0.2674, -0.7128, -0.7202, 0.6509, 0.2401, -0.9565, -0.2212, -0.1899, -0.6291, -0.2547, -0.7344, -0.7099, -0.3059, 0.6344, -0.7117, 0.2972, 0.6365, -0.4965, -0.006746, 0.868, -0.4965, -0.006746, 0.868, -0.7099, -0.3059, 0.6344, -0.4965, -0.006746, 0.868, -0.4965, -0.006742, 0.868, -0.4965, -0.006742, 0.868, -0.4965, -0.00675, 0.868, -0.1893, -0.3085, 0.9322, -0.7099, -0.3059, 0.6344, -0.1893, -0.3085, 0.9322, -0.7099, -0.3059, 0.6344, -0.7117, 0.2972, 0.6365, -0.1855, 0.2944, 0.9375, -0.7118, 0.2972, 0.6364, -0.1855, 0.2944, 0.9375, -0.4965, -0.00675, 0.868, -0.4965, -0.006742, 0.868, -0.4965, -0.006742, 0.868, -0.4965, -0.006746, 0.868, -0.7117, 0.2972, 0.6365, -0.1855, 0.2944, 0.9375, -0.7118, 0.2972, 0.6364, -0.1855, 0.2949, 0.9374, -0.1893, -0.3085, 0.9322, -0.7099, -0.3059, 0.6344, -0.1893, -0.3085, 0.9322, -0.7118, 0.2972, 0.6364, -0.1855, 0.2944, 0.9375, -0.1893, -0.3085, 0.9322, -0.7099, -0.3059, 0.6344, -0.1955, 0.3182, 0.9276, -0.2059, 0.01751, 0.9784, -0.1559, -0.316, 0.9359, -0.5003, 0.01611, 0.8657, -0.5011, 0.01311, 0.8653, -0.501, 0.01452, 0.8653, -0.4991, 0.01931, 0.8663, -0.7201, -0.2841, 0.6331, -0.7067, 0.3168, 0.6326, -0.1893, -0.3084, 0.9322, -0.1855, 0.2944, 0.9375, 0.2153, 0.5729, 0.7909, 0.2136, -0.5818, 0.7848, -0.003345, 1.0, -0.001521, -0.003345, 1.0, -0.001521, -0.003345, 1.0, -0.001521, -0.003345, 1.0, -0.001521, -0.2552, 0.799, 0.5445, -0.7515, -0.386, 0.535, 0.2579, -0.1399, -0.956, -0.2148, -0.5709, -0.7924, -0.7881, -0.5787, 0.2098, -0.7875, 0.576, 0.2191, -0.2142, 0.5838, -0.7831, -0.2148, -0.5709, -0.7924, -0.7875, 0.576, 0.2191, -0.935, -0.2995, -0.1898, -0.9347, 0.3035, -0.185, -0.7875, 0.576, 0.2191, -0.7881, -0.5787, 0.2098, -0.6356, -0.2954, -0.7132, -0.935, -0.2995, -0.1898, -0.7881, -0.5787, 0.2098, -0.2148, -0.5709, -0.7924, -0.2226, -0.5589, -0.7988, -0.7977, -0.5665, 0.2068, -0.7777, 0.5879, 0.2226, -0.2061, 0.5955, -0.7765, -0.2226, -0.5589, -0.7988, -0.7777, 0.5879, 0.2226, -0.2063, 0.5957, -0.7762, -0.2224, -0.5586, -0.799, -0.7777, 0.5879, 0.2226, -0.2224, -0.5586, -0.799, -0.7977, -0.5665, 0.2068, -0.7777, 0.5879, 0.2226, -0.7777, 0.5879, 0.2226, -0.2063, 0.5957, -0.7763, -0.2224, -0.5586, -0.799, -0.2224, -0.5586, -0.799, -0.7977, -0.5665, 0.2068, -0.7777, 0.5879, 0.2226, -0.7777, 0.5879, 0.2226, -0.2063, 0.5957, -0.7763, -0.2224, -0.5586, -0.799, -0.2224, -0.5586, -0.799, -0.7977, -0.5664, 0.2068, -0.7777, 0.5879, 0.2226, -0.2235, -0.56, -0.7978, -0.7977, -0.5665, 0.2068, -0.7777, 0.5879, 0.2226, -0.2605, 0.05876, -0.9637, -0.2617, -0.5473, -0.795, -0.829, -0.5216, 0.2016, -0.9601, 0.08912, 0.2652, -0.957, 0.0884, 0.2763, -0.2321, 0.05603, -0.9711, -0.2053, 0.5944, -0.7775, -0.2235, -0.56, -0.7978, -0.7777, 0.5879, 0.2226, -0.1615, 0.5992, -0.7841, -0.2623, -0.54, -0.7998, -0.8265, -0.5243, 0.2052, -0.74, 0.6312, 0.2324, -0.6433, -0.295, -0.7065, -0.9337, -0.2968, -0.2003, -0.7977, -0.5665, 0.2068, -0.2235, -0.56, -0.7978, -0.936, 0.3057, -0.1743, -0.6269, 0.3096, -0.7149, -0.2061, 0.5955, -0.7765, -0.7777, 0.5879, 0.2226, -0.9337, -0.2968, -0.2003, -0.936, 0.3057, -0.1743, -0.7777, 0.5879, 0.2226, -0.7977, -0.5665, 0.2068, -0.1006, 0.6548, -0.749, -0.6484, -0.2674, -0.7128, -0.2617, -0.5473, -0.795, -0.2605, 0.05876, -0.9637, -0.9337, -0.2968, -0.2003, -0.936, 0.3057, -0.1743, -0.7777, 0.5879, 0.2226, -0.7977, -0.5664, 0.2068, -0.9337, -0.2967, -0.2003, -0.936, 0.3057, -0.1743, -0.7777, 0.5879, 0.2226, -0.7977, -0.5665, 0.2068, -0.7202, 0.6509, 0.2401, -0.6263, 0.3293, -0.7067, -0.1615, 0.5992, -0.7841, -0.74, 0.6312, 0.2324, -0.2967, -0.0001308, -0.955, -0.1006, 0.6548, -0.749, -0.2605, 0.05876, -0.9637, -0.2321, 0.05603, -0.9711, -0.6437, -0.2937, -0.7066, -0.9337, -0.2968, -0.2003, -0.7977, -0.5665, 0.2068, -0.2226, -0.5589, -0.7988, -0.9337, -0.2968, -0.2003, -0.936, 0.3057, -0.1743, -0.7777, 0.5879, 0.2226, -0.7977, -0.5665, 0.2068, -0.6291, -0.2547, -0.7344, -0.9565, -0.2212, -0.1899, -0.8265, -0.5243, 0.2052, -0.2623, -0.54, -0.7998, -0.9632, 0.02927, 0.2674, -0.9663, 0.02928, 0.2556, -0.957, 0.0884, 0.2763, -0.9601, 0.08912, 0.2652, -0.6268, 0.3099, -0.7149, -0.644, -0.2928, -0.7068, -0.2224, -0.5586, -0.799, -0.2063, 0.5957, -0.7762, -0.9589, -0.2302, -0.1658, -0.9632, 0.02927, 0.2674, -0.9601, 0.08912, 0.2652, -0.829, -0.5216, 0.2016, 0.2136, -0.5818, 0.7848, 0.2153, 0.5729, 0.7909, -0.7893, -0.5766, 0.2111, -0.7893, -0.5766, 0.2111, 0.2153, 0.5729, 0.7909, -0.7864, 0.578, 0.2178, -0.7895, -0.5766, 0.2103, 0.2136, -0.5818, 0.7848, 0.2153, 0.5729, 0.7908, 0.2153, 0.5729, 0.7908, -0.7864, 0.578, 0.2178, -0.7895, -0.5766, 0.2103, 0.2136, -0.5818, 0.7848, 0.2607, -0.007917, 0.9654, -0.7893, -0.5766, 0.2111, -0.7893, -0.5766, 0.2111, 0.2607, -0.007917, 0.9654, -0.9643, -0.00163, 0.2646, -0.7893, -0.5766, 0.2111, 0.2136, -0.5818, 0.7848, 0.2153, 0.5729, 0.7909, 0.2153, 0.5729, 0.7909, -0.7864, 0.578, 0.2178, -0.7893, -0.5766, 0.2111, -0.7893, -0.5766, 0.2111, 0.2136, -0.5818, 0.7848, 0.2153, 0.5729, 0.7909, 0.2153, 0.5729, 0.7909, -0.7864, 0.578, 0.2178, -0.7893, -0.5766, 0.2111, -0.7933, -0.5679, 0.2193, 0.2056, -0.5748, 0.792, -0.9657, 0.02425, 0.2587, 0.2056, -0.5748, 0.792, 0.2744, 0.008227, 0.9616, -0.9657, 0.02425, 0.2587, -0.7893, -0.5766, 0.2111, 0.2136, -0.5818, 0.7848, 0.2153, 0.5729, 0.7909, 0.2153, 0.5729, 0.7909, -0.7864, 0.578, 0.2179, -0.7893, -0.5766, 0.2111, -0.7902, -0.5712, 0.2221, 0.2089, -0.5709, 0.794, 0.2186, 0.5856, 0.7806, -0.7893, -0.5766, 0.2111, 0.2136, -0.5818, 0.7848, 0.2153, 0.5729, 0.7909, 0.2153, 0.5729, 0.7909, -0.7864, 0.578, 0.2178, -0.7893, -0.5766, 0.2111, -0.7902, -0.5712, 0.2221, 0.2186, 0.5856, 0.7806, -0.7872, 0.5817, 0.2047, -0.7893, -0.5766, 0.2111, 0.2153, 0.5729, 0.7909, -0.7864, 0.578, 0.2178, 0.2136, -0.5818, 0.7848, 0.2153, 0.5729, 0.7909, -0.7893, -0.5766, 0.2111, -0.1559, -0.316, 0.9359, -0.2059, 0.01751, 0.9784, 0.2744, 0.008227, 0.9616, 0.2056, -0.5748, 0.792, -0.7201, -0.2841, 0.6331, -0.185, -0.2827, 0.9412, 0.2089, -0.5709, 0.794, -0.7902, -0.5712, 0.2221, -0.7102, -0.3052, 0.6344, -0.1893, -0.3085, 0.9322, 0.2136, -0.5818, 0.7848, -0.7895, -0.5766, 0.2103, -0.1855, 0.2949, 0.9374, -0.7118, 0.2972, 0.6364, -0.7864, 0.578, 0.2178, 0.2153, 0.5729, 0.7909, -0.9639, 0.02473, 0.2652, -0.7195, -0.2787, 0.6361, -0.7933, -0.5679, 0.2193, -0.9657, 0.02425, 0.2587, -0.1855, 0.2944, 0.9375, -0.7118, 0.2972, 0.6364, -0.7864, 0.578, 0.2178, 0.2153, 0.5729, 0.7909, -0.7099, -0.3059, 0.6344, -0.1893, -0.3085, 0.9322, 0.2136, -0.5818, 0.7848, -0.7893, -0.5766, 0.2111, -0.1955, 0.3182, 0.9276, -0.7067, 0.3168, 0.6326, -0.7872, 0.5817, 0.2047, 0.2186, 0.5856, 0.7806, 0.003704, 1.0, 0.002515, 0.003704, 1.0, 0.002515, 0.003704, 1.0, 0.002515, 0.003704, 1.0, 0.002515, -0.1855, 0.2944, 0.9375, -0.7117, 0.2972, 0.6365, -0.7864, 0.578, 0.2178, 0.2153, 0.5729, 0.7909, -0.7099, -0.3058, 0.6344, -0.1893, -0.3085, 0.9322, 0.2136, -0.5818, 0.7848, -0.7893, -0.5766, 0.2111, -0.7195, -0.2787, 0.6361, -0.1559, -0.316, 0.9359, 0.2056, -0.5748, 0.792, -0.7933, -0.5679, 0.2193, -0.7099, -0.3059, 0.6344, -0.1893, -0.3085, 0.9322, 0.2136, -0.5818, 0.7848, -0.7893, -0.5766, 0.2111, -0.7118, 0.2972, 0.6364, -0.7099, -0.3059, 0.6344, -0.7893, -0.5766, 0.2111, -0.7864, 0.578, 0.2178, -0.7118, 0.2972, 0.6364, -0.7099, -0.3059, 0.6344, -0.7893, -0.5766, 0.2111, -0.7864, 0.578, 0.2178, -0.7099, -0.3059, 0.6344, -0.1893, -0.3085, 0.9322, 0.2136, -0.5818, 0.7848, -0.7893, -0.5766, 0.2111, -0.7118, 0.2972, 0.6364, -0.7099, -0.3059, 0.6344, -0.7893, -0.5766, 0.2111, -0.7864, 0.578, 0.2178, -0.185, -0.2827, 0.9412, -0.1955, 0.3182, 0.9276, 0.2186, 0.5856, 0.7806, 0.2089, -0.5709, 0.794, -0.1893, -0.3085, 0.9322, -0.1855, 0.2944, 0.9375, 0.2153, 0.5729, 0.7909, 0.2136, -0.5818, 0.7848, -0.7099, -0.3059, 0.6344, -0.1893, -0.3085, 0.9322, 0.2136, -0.5818, 0.7848, -0.7893, -0.5766, 0.2111, 0.871, 0.001324, 0.4912, 0.871, 0.001324, 0.4912, 0.871, 0.001324, 0.4912, 0.5598, -0.6689, -0.489, 0.5598, -0.6689, -0.489, 0.5598, -0.6689, -0.489, 0.5598, -0.6689, -0.489, -0.03853, 0.9993, 0.0008518, -0.4013, 0.3848, 0.8312, -0.4019, 0.3807, 0.8328, -0.03853, 0.9993, 0.0008518, -0.868, 0.004463, -0.4965, -0.868, 0.004463, -0.4965, -0.868, 0.004463, -0.4965, -0.424, 0.2267, -0.8768, 0.4561, 0.4022, -0.7938, 0.4561, 0.4022, -0.7938, 0.9725, 0.2195, -0.07807, 0.4561, 0.4022, -0.7938, -0.8462, 0.04565, -0.5309, 0.8869, 0.03673, 0.4605, 0.4561, 0.4022, -0.7938, -0.9064, 0.02074, 0.422, -0.5133, -0.8137, -0.2727, 0.489, -0.8189, 0.3006, 0.09595, 0.01558, 0.9953, 0.9725, 0.2195, -0.07807, 0.8869, 0.03673, 0.4605, 0.09595, 0.01558, 0.9953, 0.489, -0.8189, 0.3006, -0.8462, 0.04565, -0.5309, -0.424, 0.2267, -0.8768, -0.5133, -0.8137, -0.2727, -0.9064, 0.02074, 0.422, -0.424, 0.2267, -0.8768, 0.9725, 0.2195, -0.07807, 0.489, -0.8189, 0.3006, -0.5133, -0.8137, -0.2727, 0.868, -0.004805, 0.4965, 0.868, -0.004469, 0.4965, 0.868, -0.004805, 0.4965, 0.868, -0.004469, 0.4965, 0.868, -0.004469, 0.4965, 0.868, -0.004469, 0.4965, 0.868, -0.004469, 0.4965, 0.868, -0.004469, 0.4965, 0.868, -0.004469, 0.4965, 0.868, -0.004469, 0.4965, 0.868, -0.004469, 0.4965, 0.868, -0.004469, 0.4965, 0.8673, -0.005074, 0.4978, 0.868, -0.004469, 0.4965, 0.868, -0.004469, 0.4965, 0.8592, -0.007096, 0.5115, 0.8647, -0.003687, 0.5023, 0.02653, 0.9978, -0.06014, -0.3585, 0.8866, -0.2923, 0.02689, 0.9978, -0.06133, 0.3576, 0.6993, -0.6189, 0.3576, 0.6993, -0.6189, 0.3576, 0.6993, -0.6189, 0.3576, 0.6993, -0.6189, 0.3576, 0.6993, -0.6189, 0.3576, 0.6993, -0.6189, -0.37, 0.5856, 0.7212, -0.3412, 0.7199, 0.6044, -0.3394, 0.7252, 0.599, -0.8513, 0.01278, -0.5246, -0.3392, 0.7218, 0.6032, 0.3949, 0.5452, 0.7395, 0.3936, 0.5514, 0.7356, -0.3415, 0.7234, 0.6001, 0.6658, -0.316, 0.676, -0.9151, -0.3815, -0.1304, -0.3719, -0.7578, 0.536, -0.277, -0.7552, 0.594, 0.3949, 0.5452, 0.7395, 0.6658, -0.316, 0.676, -0.277, -0.7552, 0.594, 0.3936, 0.5514, 0.7356, -0.9151, -0.3815, -0.1304, -0.37, 0.5856, 0.7212, -0.8513, 0.01278, -0.5246, -0.3719, -0.7578, 0.536, 0.8001, 0.1057, 0.5905, 0.8001, 0.1057, 0.5905, 0.8646, 0.2685, 0.4248, -0.2552, 0.799, 0.5445, 0.2579, -0.1399, -0.956, 0.294, -0.8047, -0.5157, -0.5207, 0.7275, 0.4468])] * 3)])

# ---- objects
ob_light = bpy.data.objects.new('Light', light_light)
ob_camera = bpy.data.objects.new('Camera', cam_camera)
ob_mesh_078_id613 = bpy.data.objects.new('Mesh.078_ID613', me_mesh_078_id613)

# ---- transforms, parenting, visibility, modifiers, constraints
ob_light.location = (4.076, 1.005, 5.904)
ob_light.rotation_euler = (0.6503, 0.05522, 1.866)
ob_light.lock_rotations_4d = False
ob_light.empty_display_type = 'ARROWS'
ob_light.color = (0.0, 0.0, 0.0, 0.0)
ob_light.lineart.crease_threshold = 0.0
ob_camera.location = (7.359, -6.926, 4.958)
ob_camera.rotation_euler = (1.109, 0.0, 0.8149)
ob_camera.lock_rotations_4d = False
ob_camera.empty_display_type = 'ARROWS'
ob_camera.color = (0.0, 0.0, 0.0, 0.0)
ob_camera.display_type = 'WIRE'
ob_camera.lineart.crease_threshold = 0.0
ob_mesh_078_id613.location = (0.0, 0.0, 0.0)
ob_mesh_078_id613.rotation_euler = (1.571, -0.0, 0.0)
ob_mesh_078_id613.scale = (4.148, 4.148, 4.148)
ob_mesh_078_id613.lineart.crease_threshold = 0.0

# ---- collection membership
col_collection.objects.link(ob_light)
col_collection.objects.link(ob_camera)
col_collection.objects.link(ob_mesh_078_id613)

# ---- scene / render settings (as saved in the file)
scene.camera = ob_camera
scene.frame_start = 1; scene.frame_end = 250; scene.frame_set(1)
scene.render.engine = 'BLENDER_EEVEE_NEXT'
scene.cycles.use_denoising = False
scene.cycles.samples = 128
scene.cycles.sampling_pattern = 'TABULATED_SOBOL'
scene.cycles.use_adaptive_sampling = False
scene.cycles.use_light_tree = False
scene.view_settings.view_transform = 'Filmic'
bpy.context.view_layer.update()
